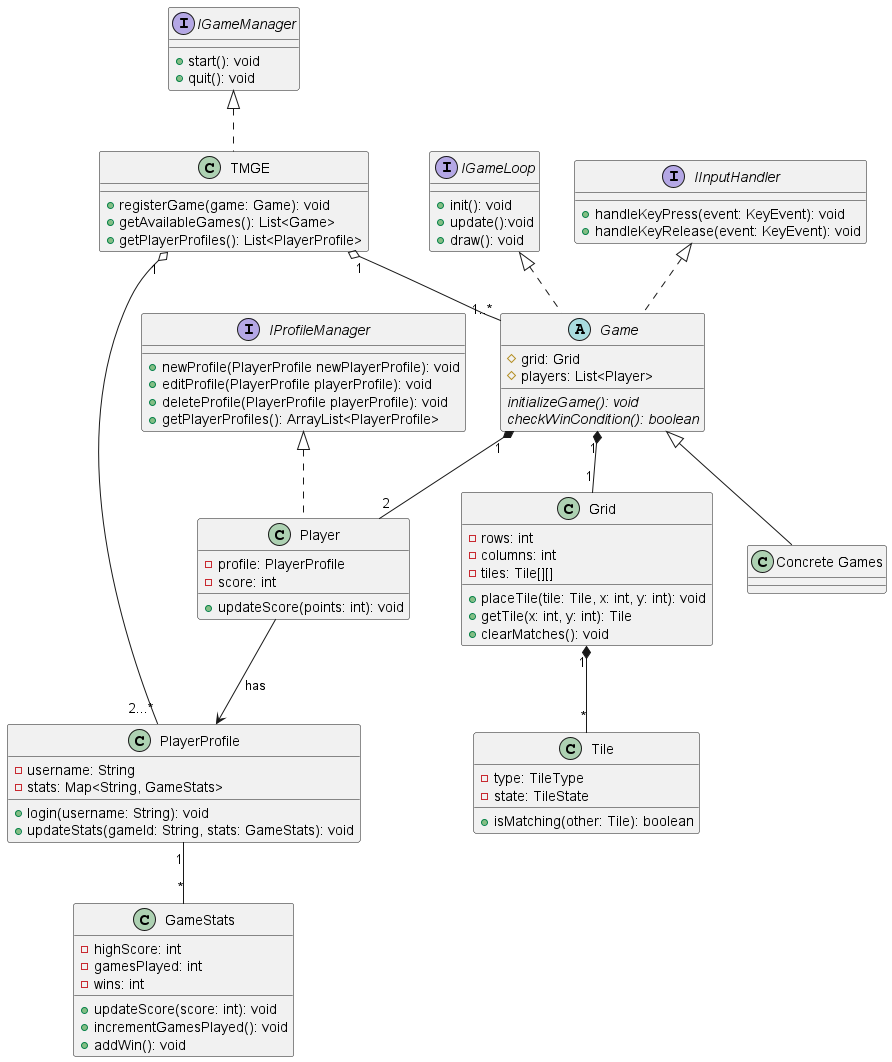

The diagram above was rendered by PlantUML. Its source (embedded in the PNG):
@startuml

class TMGE implements IGameManager {
    +registerGame(game: Game): void
    +getAvailableGames(): List<Game>
    +getPlayerProfiles(): List<PlayerProfile>

}

interface IProfileManager {
    +newProfile(PlayerProfile newPlayerProfile): void
    +editProfile(PlayerProfile playerProfile): void 
    +deleteProfile(PlayerProfile playerProfile): void 
    +getPlayerProfiles(): ArrayList<PlayerProfile>
}

class PlayerProfile {
    -username: String
    -stats: Map<String, GameStats>
    +login(username: String): void
    +updateStats(gameId: String, stats: GameStats): void
}

class GameStats {
    -highScore: int
    -gamesPlayed: int
    -wins: int
    +updateScore(score: int): void
    +incrementGamesPlayed(): void
    +addWin(): void
}

abstract class Game implements IGameLoop, IInputHandler {
    #grid: Grid
    #players: List<Player>
    {abstract} initializeGame(): void
    {abstract} checkWinCondition(): boolean
}

class Grid {
    -rows: int
    -columns: int
    -tiles: Tile[][]
    +placeTile(tile: Tile, x: int, y: int): void
    +getTile(x: int, y: int): Tile
    +clearMatches(): void
}

class Tile {
    -type: TileType
    -state: TileState
    +isMatching(other: Tile): boolean
}

interface IGameLoop {
    +init(): void
    +update():void
    +draw(): void
}

interface IGameManager {
    +start(): void
    +quit(): void
}

class Player implements IProfileManager {
    ' single profile logged on per instance
    ' for 2 players => player1 is whoever is logged into instance
    ' load player 2's profile by having them log in w user and pass
    '
    ' DATA: JSON
    -profile: PlayerProfile
    -score: int
    +updateScore(points: int): void
}

interface IInputHandler {
    +handleKeyPress(event: KeyEvent): void
    +handleKeyRelease(event: KeyEvent): void
}

TMGE "1" o-- "2...*" PlayerProfile
TMGE "1" o-- "1..*" Game
Game <|-- "Concrete Games"
Game "1" *-- "1" Grid
Game "1" *-- "2" Player
Grid "1" *-- "*" Tile
Player --> PlayerProfile : has
PlayerProfile "1" -- "*" GameStats

@enduml